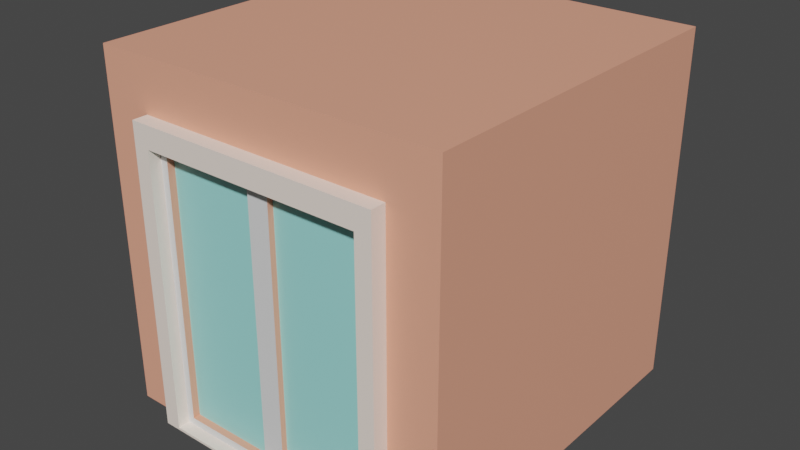 # Source: ApartmentDoor.blend  (saved by Blender 2.93.21; exported with 4.5.12 LTS)
import bpy
from mathutils import Matrix  # noqa: F401  (used for matrix-valued properties, if any)

bpy.ops.wm.read_factory_settings(use_empty=True)
scene = bpy.context.scene
scene.name = 'Scene'

# ---- collections
col_collection = bpy.data.collections.new('Collection'); scene.collection.children.link(col_collection)

# ---- materials (node trees are filled in below, after node groups)
mat_material_001 = bpy.data.materials.new('Material.001')
mat_material_001.use_transparent_shadow = False
mat_material_002 = bpy.data.materials.new('Material.002')
mat_material_002.use_transparent_shadow = False
mat_material_003 = bpy.data.materials.new('Material.003')
mat_material_003.use_transparent_shadow = False
mat_material_004 = bpy.data.materials.new('Material.004')
mat_material_004.use_transparent_shadow = False

# ---- material node trees
mat_material_001.use_nodes = True; mat_material_001.node_tree.nodes.clear()
_N = mat_material_001.node_tree.nodes; _L = mat_material_001.node_tree.links
n0 = _N.new('ShaderNodeBsdfPrincipled'); n0.name = 'Principled BSDF'; n0.location = (10, 300)
n0.distribution = 'GGX'
n0.subsurface_method = 'BURLEY'
n0.inputs[0].default_value = (0.9047, 0.3916, 0.2623, 1.0)
n0.inputs[3].default_value = 1.45
n0.inputs[27].default_value = (0.0, 0.0, 0.0, 1.0)
n0.inputs[28].default_value = 1.0
n1 = _N.new('ShaderNodeOutputMaterial'); n1.name = 'Material Output'; n1.location = (300, 300)
_L.new(n0.outputs[0], n1.inputs[0])
n1.is_active_output = True
mat_material_002.use_nodes = True; mat_material_002.node_tree.nodes.clear()
_N = mat_material_002.node_tree.nodes; _L = mat_material_002.node_tree.links
n0 = _N.new('ShaderNodeBsdfPrincipled'); n0.name = 'Principled BSDF'; n0.location = (10, 300)
n0.distribution = 'GGX'
n0.subsurface_method = 'BURLEY'
n0.inputs[0].default_value = (0.9911, 0.8632, 0.7682, 1.0)
n0.inputs[3].default_value = 1.45
n0.inputs[27].default_value = (0.0, 0.0, 0.0, 1.0)
n0.inputs[28].default_value = 1.0
n1 = _N.new('ShaderNodeOutputMaterial'); n1.name = 'Material Output'; n1.location = (300, 300)
_L.new(n0.outputs[0], n1.inputs[0])
n1.is_active_output = True
mat_material_003.use_nodes = True; mat_material_003.node_tree.nodes.clear()
_N = mat_material_003.node_tree.nodes; _L = mat_material_003.node_tree.links
n0 = _N.new('ShaderNodeBsdfPrincipled'); n0.name = 'Principled BSDF'; n0.location = (10, 300)
n0.distribution = 'GGX'
n0.subsurface_method = 'BURLEY'
n0.inputs[3].default_value = 1.45
n0.inputs[27].default_value = (0.0, 0.0, 0.0, 1.0)
n0.inputs[28].default_value = 1.0
n1 = _N.new('ShaderNodeOutputMaterial'); n1.name = 'Material Output'; n1.location = (300, 300)
_L.new(n0.outputs[0], n1.inputs[0])
n1.is_active_output = True
mat_material_004.use_nodes = True; mat_material_004.node_tree.nodes.clear()
_N = mat_material_004.node_tree.nodes; _L = mat_material_004.node_tree.links
n0 = _N.new('ShaderNodeBsdfPrincipled'); n0.name = 'Principled BSDF'; n0.location = (10, 300)
n0.distribution = 'GGX'
n0.subsurface_method = 'BURLEY'
n0.inputs[0].default_value = (0.3365, 0.8, 0.7678, 1.0)
n0.inputs[3].default_value = 1.45
n0.inputs[27].default_value = (0.0, 0.0, 0.0, 1.0)
n0.inputs[28].default_value = 1.0
n1 = _N.new('ShaderNodeOutputMaterial'); n1.name = 'Material Output'; n1.location = (300, 300)
_L.new(n0.outputs[0], n1.inputs[0])
n1.is_active_output = True

# ---- world
world_world = bpy.data.worlds.new('World'); scene.world = world_world
world_world.use_nodes = True; world_world.node_tree.nodes.clear()
_N = world_world.node_tree.nodes; _L = world_world.node_tree.links
n0 = _N.new('ShaderNodeOutputWorld'); n0.name = 'World Output'; n0.location = (300, 300)
n1 = _N.new('ShaderNodeBackground'); n1.name = 'Background'; n1.location = (10, 300)
n1.inputs[0].default_value = (0.05088, 0.05088, 0.05088, 1.0)
_L.new(n1.outputs[0], n0.inputs[0])
n0.is_active_output = True
world_world.color = (0.05088, 0.05088, 0.05088)
world_world.use_sun_shadow = False
world_world.sun_shadow_jitter_overblur = 0.0

# ---- meshes
me_cube_001 = bpy.data.meshes.new('Cube.001')
me_cube_001.from_pydata([(-1.0, -0.001188, 0.9983), (-1.0, 1.999, 0.9983), (-1.0, -0.001188, -1.002), (-1.0, 1.999, -1.002), (1.0, -0.001188, 0.9983), (1.0, 1.999, 0.9983), (1.0, -0.001188, -1.002), (1.0, 1.999, -1.002), (0.7245, -0.001188, -1.002), (-0.7245, -0.001188, -1.002), (-0.7245, 1.999, -1.002), (0.7245, 1.999, -1.002), (-0.7245, -0.001188, 0.9983), (0.7245, -0.001188, 0.9983), (0.7245, 1.999, 0.9983), (-0.7245, 1.999, 0.9983), (-1.0, 1.712, 0.9983), (-1.0, 1.712, -1.002), (1.0, 1.712, -1.002), (1.0, 1.712, 0.9983), (0.7245, 1.712, 0.9983), (-0.7245, 1.712, 0.9983), (-0.7245, 1.712, -1.002), (0.7245, 1.712, -1.002), (-0.7245, -0.001188, 0.9983), (0.7245, -0.001188, 0.9983), (0.7245, 1.712, 0.9983), (-0.7245, 1.712, 0.9983), (-0.6325, 0.01319, 1.084), (0.6325, 0.01319, 1.084), (0.6325, 1.588, 1.084), (-0.6325, 1.588, 1.084), (-0.7245, -0.001188, 1.084), (0.7245, -0.001188, 1.084), (0.7245, 1.712, 1.084), (-0.7245, 1.712, 1.084), (-0.5899, 0.05579, 1.016), (0.5899, 0.05579, 1.016), (0.5899, 1.545, 1.016), (-0.5899, 1.545, 1.016), (-0.6325, 0.01319, 1.016), (0.6325, 0.01319, 1.016), (0.6325, 1.588, 1.016), (-0.6325, 1.588, 1.016), (-0.5899, 0.05579, 0.9747), (0.5899, 0.05579, 0.9747), (0.5899, 1.545, 0.9747), (-0.5899, 1.545, 0.9747), (0.0764, -0.001188, -1.002), (-0.0764, -0.001188, -1.002), (-0.0764, 1.999, -1.002), (0.0764, 1.999, -1.002), (-0.0764, -0.001188, 0.9983), (0.0764, -0.001188, 0.9983), (0.0764, 1.999, 0.9983), (-0.0764, 1.999, 0.9983), (-0.0764, 1.712, -1.002), (0.0764, 1.712, -1.002), (0.0764, 1.712, 0.9983), (-0.0764, 1.712, 0.9983), (-0.0764, -0.001188, 0.9983), (0.0764, -0.001188, 0.9983), (0.0764, 1.712, 0.9983), (-0.0764, 1.712, 0.9983), (-0.0764, -0.001188, 1.084), (0.0764, -0.001188, 1.084), (0.0764, 1.712, 1.084), (-0.0764, 1.712, 1.084), (-0.0667, 0.01319, 1.084), (0.0667, 0.01319, 1.084), (0.0667, 1.588, 1.084), (-0.0667, 1.588, 1.084), (-0.0667, 0.01319, 1.016), (0.0667, 0.01319, 1.016), (0.0667, 1.588, 1.016), (-0.0667, 1.588, 1.016), (-0.06221, 0.05579, 1.016), (0.06221, 0.05579, 1.016), (0.06221, 1.545, 1.016), (-0.06221, 1.545, 1.016), (-0.06221, 0.05579, 0.9747), (0.06221, 0.05579, 0.9747), (0.06221, 1.545, 0.9747), (-0.06221, 1.545, 0.9747), (-0.06221, 0.05579, 1.008), (0.06221, 0.05579, 1.008), (0.06221, 1.545, 1.008), (-0.06221, 1.545, 1.008)], [], [(16, 1, 3, 17), (23, 11, 7, 18), (18, 7, 5, 19), (21, 15, 1, 16), (8, 6, 4, 13), (10, 3, 1, 15), (7, 11, 14, 5), (50, 10, 15, 55), (2, 9, 12, 0), (48, 8, 13, 53), (19, 5, 14, 20), (59, 55, 15, 21), (17, 3, 10, 22), (57, 51, 11, 23), (48, 57, 23, 8), (2, 17, 22, 9), (59, 21, 27, 63), (4, 19, 20, 13), (12, 21, 16, 0), (6, 18, 19, 4), (8, 23, 18, 6), (0, 16, 17, 2), (63, 27, 35, 67), (21, 12, 24, 27), (53, 13, 25, 61), (13, 20, 26, 25), (31, 28, 40, 43), (25, 26, 34, 33), (27, 24, 32, 35), (61, 25, 33, 65), (68, 28, 32, 64), (30, 29, 33, 34), (28, 31, 35, 32), (70, 30, 34, 66), (39, 36, 44, 47), (69, 29, 41, 73), (71, 31, 43, 75), (29, 30, 42, 41), (76, 36, 40, 72), (38, 37, 41, 42), (36, 39, 43, 40), (78, 38, 42, 74), (80, 83, 47, 44), (77, 37, 45, 81), (79, 39, 47, 83), (37, 38, 46, 45), (38, 78, 82, 46), (78, 79, 83, 82), (36, 76, 80, 44), (76, 77, 81, 80), (45, 46, 82, 81), (83, 80, 84, 87), (39, 79, 75, 43), (79, 78, 74, 75), (37, 77, 73, 41), (77, 76, 72, 73), (30, 70, 74, 42), (70, 71, 75, 74), (28, 68, 72, 40), (68, 69, 73, 72), (31, 71, 67, 35), (71, 70, 66, 67), (29, 69, 65, 33), (69, 68, 64, 65), (24, 60, 64, 32), (60, 61, 65, 64), (12, 52, 60, 24), (52, 53, 61, 60), (26, 62, 66, 34), (62, 63, 67, 66), (20, 58, 62, 26), (58, 59, 63, 62), (9, 22, 56, 49), (49, 56, 57, 48), (22, 10, 50, 56), (56, 50, 51, 57), (20, 14, 54, 58), (58, 54, 55, 59), (9, 49, 52, 12), (49, 48, 53, 52), (11, 51, 54, 14), (51, 50, 55, 54), (85, 86, 87, 84), (82, 83, 87, 86), (80, 81, 85, 84), (81, 82, 86, 85)])
me_cube_001.polygons.foreach_set('material_index', [0, 0, 0, 0, 0, 0, 0, 0, 0, 0, 0, 0, 0, 0, 0, 0, 0, 0, 0, 0, 0, 0, 1, 0, 0, 0, 1, 1, 1, 1, 1, 1, 1, 1, 0, 1, 1, 1, 2, 2, 2, 2, 3, 0, 0, 0, 0, 0, 0, 0, 3, 0, 2, 2, 2, 2, 1, 1, 1, 1, 1, 1, 1, 1, 1, 1, 0, 0, 1, 1, 0, 0, 0, 0, 0, 0, 0, 0, 0, 0, 0, 0, 2, 0, 0, 0])
_uv = me_cube_001.uv_layers.new(name='UVMap')
_uv.uv.foreach_set('vector', [0.5891, 0.0, 0.625, 0.0, 0.625, 0.25, 0.5891, 0.25, 0.5891, 0.4167, 0.625, 0.4167, 0.625, 0.5, 0.5891, 0.5, 0.5891, 0.5, 0.625, 0.5, 0.625, 0.75, 0.5891, 0.75, 0.5891, 0.9167, 0.625, 0.9167, 0.625, 1.0, 0.5891, 1.0, 0.2917, 0.5, 0.375, 0.5, 0.375, 0.75, 0.2917, 0.75, 0.7917, 0.5, 0.875, 0.5, 0.875, 0.75, 0.7917, 0.75, 0.625, 0.5, 0.7083, 0.5, 0.7083, 0.75, 0.625, 0.75, 0.7639, 0.5, 0.7917, 0.5, 0.7917, 0.75, 0.7639, 0.75, 0.125, 0.5, 0.2083, 0.5, 0.2083, 0.75, 0.125, 0.75, 0.2639, 0.5, 0.2917, 0.5, 0.2917, 0.75, 0.2639, 0.75, 0.5891, 0.75, 0.625, 0.75, 0.625, 0.8333, 0.5891, 0.8333, 0.5891, 0.8889, 0.625, 0.8889, 0.625, 0.9167, 0.5891, 0.9167, 0.5891, 0.25, 0.625, 0.25, 0.625, 0.3333, 0.5891, 0.3333, 0.5891, 0.3889, 0.625, 0.3889, 0.625, 0.4167, 0.5891, 0.4167, 0.375, 0.3889, 0.5891, 0.3889, 0.5891, 0.4167, 0.375, 0.4167, 0.375, 0.25, 0.5891, 0.25, 0.5891, 0.3333, 0.375, 0.3333, 0.5891, 0.8889, 0.5891, 0.9167, 0.5891, 0.9167, 0.5891, 0.8889, 0.375, 0.75, 0.5891, 0.75, 0.5891, 0.8333, 0.375, 0.8333, 0.375, 0.9167, 0.5891, 0.9167, 0.5891, 1.0, 0.375, 1.0, 0.375, 0.5, 0.5891, 0.5, 0.5891, 0.75, 0.375, 0.75, 0.375, 0.4167, 0.5891, 0.4167, 0.5891, 0.5, 0.375, 0.5, 0.375, 0.0, 0.5891, 0.0, 0.5891, 0.25, 0.375, 0.25, 0.5891, 0.8889, 0.5891, 0.9167, 0.5891, 0.9167, 0.5891, 0.8889, 0.5891, 0.9167, 0.375, 0.9167, 0.375, 0.9167, 0.5891, 0.9167, 0.2639, 0.75, 0.2917, 0.75, 0.2917, 0.75, 0.2639, 0.75, 0.375, 0.8333, 0.5891, 0.8333, 0.5891, 0.8333, 0.375, 0.8333, 0.5805, 0.9127, 0.3837, 0.9127, 0.3837, 0.9127, 0.5805, 0.9127, 0.375, 0.8333, 0.5891, 0.8333, 0.5891, 0.8333, 0.375, 0.8333, 0.5891, 0.9167, 0.375, 0.9167, 0.375, 0.9167, 0.5891, 0.9167, 0.2639, 0.75, 0.2917, 0.75, 0.2917, 0.75, 0.2639, 0.75, 0.3837, 0.8876, 0.3837, 0.9127, 0.375, 0.9167, 0.375, 0.8889, 0.5805, 0.8373, 0.3837, 0.8373, 0.375, 0.8333, 0.5891, 0.8333, 0.3837, 0.9127, 0.5805, 0.9127, 0.5891, 0.9167, 0.375, 0.9167, 0.5805, 0.8624, 0.5805, 0.8373, 0.5891, 0.8333, 0.5891, 0.8611, 0.5751, 0.9101, 0.389, 0.9101, 0.389, 0.9101, 0.5751, 0.9101, 0.3837, 0.8624, 0.3837, 0.8373, 0.3837, 0.8373, 0.3837, 0.8624, 0.5805, 0.8876, 0.5805, 0.9127, 0.5805, 0.9127, 0.5805, 0.8876, 0.3837, 0.8373, 0.5805, 0.8373, 0.5805, 0.8373, 0.3837, 0.8373, 0.389, 0.8867, 0.389, 0.9101, 0.3837, 0.9127, 0.3837, 0.8876, 0.5751, 0.8399, 0.389, 0.8399, 0.3837, 0.8373, 0.5805, 0.8373, 0.389, 0.9101, 0.5751, 0.9101, 0.5805, 0.9127, 0.3837, 0.9127, 0.5751, 0.8633, 0.5751, 0.8399, 0.5805, 0.8373, 0.5805, 0.8624, 0.389, 0.8867, 0.5751, 0.8867, 0.5751, 0.9101, 0.389, 0.9101, 0.389, 0.8633, 0.389, 0.8399, 0.389, 0.8399, 0.389, 0.8633, 0.5751, 0.8867, 0.5751, 0.9101, 0.5751, 0.9101, 0.5751, 0.8867, 0.389, 0.8399, 0.5751, 0.8399, 0.5751, 0.8399, 0.389, 0.8399, 0.5751, 0.8399, 0.5751, 0.8633, 0.5751, 0.8633, 0.5751, 0.8399, 0.5751, 0.8633, 0.5751, 0.8867, 0.5751, 0.8867, 0.5751, 0.8633, 0.389, 0.9101, 0.389, 0.8867, 0.389, 0.8867, 0.389, 0.9101, 0.389, 0.8867, 0.389, 0.8633, 0.389, 0.8633, 0.389, 0.8867, 0.389, 0.8399, 0.5751, 0.8399, 0.5751, 0.8633, 0.389, 0.8633, 0.5751, 0.8867, 0.389, 0.8867, 0.389, 0.8867, 0.5751, 0.8867, 0.5751, 0.9101, 0.5751, 0.8867, 0.5805, 0.8876, 0.5805, 0.9127, 0.5751, 0.8867, 0.5751, 0.8633, 0.5805, 0.8624, 0.5805, 0.8876, 0.389, 0.8399, 0.389, 0.8633, 0.3837, 0.8624, 0.3837, 0.8373, 0.389, 0.8633, 0.389, 0.8867, 0.3837, 0.8876, 0.3837, 0.8624, 0.5805, 0.8373, 0.5805, 0.8624, 0.5805, 0.8624, 0.5805, 0.8373, 0.5805, 0.8624, 0.5805, 0.8876, 0.5805, 0.8876, 0.5805, 0.8624, 0.3837, 0.9127, 0.3837, 0.8876, 0.3837, 0.8876, 0.3837, 0.9127, 0.3837, 0.8876, 0.3837, 0.8624, 0.3837, 0.8624, 0.3837, 0.8876, 0.5805, 0.9127, 0.5805, 0.8876, 0.5891, 0.8889, 0.5891, 0.9167, 0.5805, 0.8876, 0.5805, 0.8624, 0.5891, 0.8611, 0.5891, 0.8889, 0.3837, 0.8373, 0.3837, 0.8624, 0.375, 0.8611, 0.375, 0.8333, 0.3837, 0.8624, 0.3837, 0.8876, 0.375, 0.8889, 0.375, 0.8611, 0.2083, 0.75, 0.2361, 0.75, 0.2361, 0.75, 0.2083, 0.75, 0.2361, 0.75, 0.2639, 0.75, 0.2639, 0.75, 0.2361, 0.75, 0.2083, 0.75, 0.2361, 0.75, 0.2361, 0.75, 0.2083, 0.75, 0.2361, 0.75, 0.2639, 0.75, 0.2639, 0.75, 0.2361, 0.75, 0.5891, 0.8333, 0.5891, 0.8611, 0.5891, 0.8611, 0.5891, 0.8333, 0.5891, 0.8611, 0.5891, 0.8889, 0.5891, 0.8889, 0.5891, 0.8611, 0.5891, 0.8333, 0.5891, 0.8611, 0.5891, 0.8611, 0.5891, 0.8333, 0.5891, 0.8611, 0.5891, 0.8889, 0.5891, 0.8889, 0.5891, 0.8611, 0.375, 0.3333, 0.5891, 0.3333, 0.5891, 0.3611, 0.375, 0.3611, 0.375, 0.3611, 0.5891, 0.3611, 0.5891, 0.3889, 0.375, 0.3889, 0.5891, 0.3333, 0.625, 0.3333, 0.625, 0.3611, 0.5891, 0.3611, 0.5891, 0.3611, 0.625, 0.3611, 0.625, 0.3889, 0.5891, 0.3889, 0.5891, 0.8333, 0.625, 0.8333, 0.625, 0.8611, 0.5891, 0.8611, 0.5891, 0.8611, 0.625, 0.8611, 0.625, 0.8889, 0.5891, 0.8889, 0.2083, 0.5, 0.2361, 0.5, 0.2361, 0.75, 0.2083, 0.75, 0.2361, 0.5, 0.2639, 0.5, 0.2639, 0.75, 0.2361, 0.75, 0.7083, 0.5, 0.7361, 0.5, 0.7361, 0.75, 0.7083, 0.75, 0.7361, 0.5, 0.7639, 0.5, 0.7639, 0.75, 0.7361, 0.75, 0.389, 0.8633, 0.5751, 0.8633, 0.5751, 0.8867, 0.389, 0.8867, 0.5751, 0.8633, 0.5751, 0.8867, 0.5751, 0.8867, 0.5751, 0.8633, 0.389, 0.8867, 0.389, 0.8633, 0.389, 0.8633, 0.389, 0.8867, 0.389, 0.8633, 0.5751, 0.8633, 0.5751, 0.8633, 0.389, 0.8633])
me_cube_001.materials.append(mat_material_001)
me_cube_001.materials.append(mat_material_002)
me_cube_001.materials.append(mat_material_003)
me_cube_001.materials.append(mat_material_004)
me_cube_001.use_remesh_fix_poles = True
me_cube_001.use_remesh_preserve_attributes = False
me_cube_001.update()

# ---- objects
ob_cube = bpy.data.objects.new('Cube', me_cube_001)

# ---- transforms, parenting, visibility, modifiers, constraints
ob_cube.location = (0.0, 0.0, 0.0)
ob_cube.rotation_euler = (1.571, -0.0, 0.0)

# ---- collection membership
col_collection.objects.link(ob_cube)

# ---- scene / render settings (as saved in the file)
scene.frame_start = 1; scene.frame_end = 250; scene.frame_set(1)
scene.render.engine = 'BLENDER_EEVEE_NEXT'
scene.cycles.use_denoising = False
scene.cycles.samples = 128
scene.cycles.sampling_pattern = 'TABULATED_SOBOL'
scene.cycles.use_adaptive_sampling = False
scene.cycles.use_light_tree = False
scene.view_settings.view_transform = 'Filmic'
bpy.context.view_layer.update()

# ---- added for rendering (the .blend has no active camera and no usable light): camera, sun
cam_auto = bpy.data.cameras.new('AutoCamera')
cam_auto.lens = 50.0
cam_auto.sensor_width = 36.0
cam_auto.clip_end = 1000.0
ob_auto_camera = bpy.data.objects.new('AutoCamera', cam_auto)
scene.collection.objects.link(ob_auto_camera)
ob_auto_camera.location = (3.25164, -3.94329, 3.60012)
ob_auto_camera.rotation_euler = (1.09748, -7.21219e-08, 0.694738)
scene.camera = ob_auto_camera
light_auto_sun = bpy.data.lights.new('AutoSun', 'SUN')
light_auto_sun.energy = 3.0
light_auto_sun.angle = 0.0523599
ob_auto_sun = bpy.data.objects.new('AutoSun', light_auto_sun)
scene.collection.objects.link(ob_auto_sun)
ob_auto_sun.rotation_euler = (0.872665, 0.174533, 0.523599)
bpy.context.view_layer.update()
